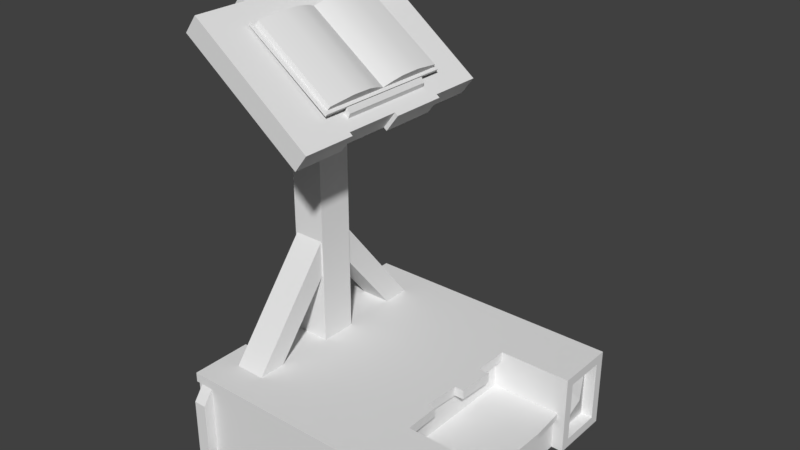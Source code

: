 # Source: Lecturn.blend  (saved by Blender 2.79.0; exported with 4.5.12 LTS)
import bpy
from mathutils import Matrix  # noqa: F401  (used for matrix-valued properties, if any)

bpy.ops.wm.read_factory_settings(use_empty=True)
scene = bpy.context.scene
scene.name = 'Scene'

# ---- collections
col_collection_1 = bpy.data.collections.new('Collection 1'); scene.collection.children.link(col_collection_1)

# ---- materials (node trees are filled in below, after node groups)
mat_lecturnm = bpy.data.materials.new('LecturnM')
mat_lecturnm.alpha_threshold = 0.0
mat_lecturnm.use_transparent_shadow = False
mat_lecturnm.roughness = 0.5
mat_lecturnm.line_color = (0.0, 0.0, 0.0, 1.0)

# ---- node groups
ng_auto_smooth = bpy.data.node_groups.new('Auto Smooth', 'GeometryNodeTree')
_s = ng_auto_smooth.interface.new_socket(name='Geometry', in_out='OUTPUT', socket_type='NodeSocketGeometry')
_s = ng_auto_smooth.interface.new_socket(name='Geometry', in_out='INPUT', socket_type='NodeSocketGeometry')
_s = ng_auto_smooth.interface.new_socket(name='Angle', in_out='INPUT', socket_type='NodeSocketFloat')
_s.subtype = 'ANGLE'
_s.min_value = 0.0
_s.max_value = 3.142
ng_auto_smooth.is_modifier = True
_N = ng_auto_smooth.nodes; _L = ng_auto_smooth.links
n0 = _N.new('NodeGroupOutput'); n0.name = 'Group Output'; n0.location = (480, -100)
n1 = _N.new('NodeGroupInput'); n1.name = 'Group Input'; n1.location = (-420, -300)
n2 = _N.new('NodeGroupInput'); n2.name = 'Group Input.001'; n2.location = (-60, -100)
n3 = _N.new('GeometryNodeSetShadeSmooth'); n3.name = 'Set Shade Smooth'; n3.location = (120, -100)
n3.domain = 'EDGE'
n4 = _N.new('GeometryNodeSetShadeSmooth'); n4.name = 'Set Shade Smooth.001'; n4.location = (300, -100)
n5 = _N.new('GeometryNodeInputMeshEdgeAngle'); n5.name = 'Edge Angle'; n5.location = (-420, -220)
n6 = _N.new('GeometryNodeInputEdgeSmooth'); n6.name = 'Is Edge Smooth'; n6.location = (-60, -160)
n7 = _N.new('GeometryNodeInputShadeSmooth'); n7.name = 'Is Face Smooth'; n7.location = (-240, -340)
n8 = _N.new('FunctionNodeBooleanMath'); n8.name = 'Boolean Math'; n8.location = (-60, -220)
n9 = _N.new('FunctionNodeCompare'); n9.name = 'Compare'; n9.location = (-240, -180)
n9.operation = 'LESS_EQUAL'
_L.new(n5.outputs[0], n9.inputs[0])
_L.new(n4.outputs[0], n0.inputs[0])
_L.new(n1.outputs[1], n9.inputs[1])
_L.new(n9.outputs[0], n8.inputs[0])
_L.new(n7.outputs[0], n8.inputs[1])
_L.new(n2.outputs[0], n3.inputs[0])
_L.new(n6.outputs[0], n3.inputs[1])
_L.new(n3.outputs[0], n4.inputs[0])
_L.new(n8.outputs[0], n3.inputs[2])
n0.is_active_output = True

# ---- material node trees

# ---- world
world_world = bpy.data.worlds.new('World'); scene.world = world_world
world_world.color = (0.05088, 0.05088, 0.05088)
world_world.use_sun_shadow = False
world_world.sun_shadow_jitter_overblur = 0.0
world_world.cycles.sampling_method = 'MANUAL'

# ---- meshes
me_lecturn = bpy.data.meshes.new('Lecturn')
me_lecturn.from_pydata([(0.5, 0.4646, 0.03543), (0.5, -0.4646, 0.03543), (-0.4867, -0.3855, 0.2646), (0.5, 0.4646, 0.2646), (0.5, -0.4646, 0.2646), (-0.5, -0.5, 0.3), (-0.5, 0.5, 0.3), (0.412, -0.5, 0.3), (0.412, 0.5, 0.3), (0.412, -0.5, 0.0), (0.412, 0.5, 0.0), (0.5, -0.3064, 0.03543), (0.5, 0.3064, 0.03543), (0.5, 0.3064, 0.2646), (0.5, -0.3064, 0.2646), (-0.5, -0.2709, 0.3), (-0.5, 0.2709, 0.3), (0.2524, -0.2709, 0.3), (0.2296, 0.2709, 0.3), (-0.5, -0.5, 0.2646), (-0.5, 0.5, 0.2646), (-0.5, 0.2709, 0.2646), (-0.5, -0.2709, 0.2646), (0.5, -0.5, 0.0), (0.4559, -0.2709, 0.0), (0.5, -0.5, 0.3), (0.5, 0.5, 0.0), (0.4816, 0.1355, 0.1255), (0.5, 0.5, 0.3), (0.4796, -2.98e-08, 0.1255), (0.4559, 0.2709, 0.0), (0.5, -0.2709, 0.3), (0.5, -0.2709, 0.0), (0.5, 0.2709, 0.3), (0.4796, -2.98e-08, 0.15), (0.5, 0.2709, 0.0), (0.4559, 0.4646, 0.2646), (0.4559, -0.4646, 0.2646), (0.4559, -0.3064, 0.03543), (0.4559, 0.3064, 0.2646), (0.4559, -0.4646, 0.03543), (0.4559, 0.3064, 0.03543), (0.4559, 0.4646, 0.03543), (0.4559, -0.3064, 0.2646), (0.2211, -0.1355, 0.3), (0.2288, -1.527e-07, 0.3), (0.2296, 0.1355, 0.3), (-0.5, -0.1355, 0.3), (-0.5, 8.941e-08, 0.3), (-0.5, 0.1355, 0.3), (-0.4867, -0.2709, 0.2646), (-0.5, 0.1355, 0.2646), (-0.5, 1.192e-07, 0.2646), (-0.5, -0.1355, 0.2646), (0.4559, -0.1355, 0.0), (0.4559, -2.98e-08, 0.0), (0.4559, 0.1355, 0.0), (-0.4867, 0.5, 0.2646), (-0.5, -0.3855, 0.3), (-0.5, -0.3855, 0.2646), (0.4881, -0.3855, 0.15), (-0.5, 0.3855, 0.3), (0.4881, 0.3855, 0.15), (0.4706, -0.2709, 0.15), (0.2037, -2.98e-08, 0.15), (0.2037, -0.1355, 0.15), (0.2037, 0.2709, 0.15), (0.2037, -0.2709, 0.15), (0.2037, 0.1355, 0.15), (0.2037, -1.49e-07, 0.2646), (0.2037, -0.1355, 0.2646), (0.2037, 0.2709, 0.2646), (0.2037, -0.2709, 0.2646), (0.2037, 0.1355, 0.2646), (0.4706, -0.2709, 0.1255), (0.4559, -2.98e-08, 0.1255), (0.4662, -0.1355, 0.15), (0.4559, -0.1355, 0.1255), (0.4706, 0.2709, 0.15), (0.4559, 0.2709, 0.1255), (0.4706, 0.2709, 0.1255), (0.4559, 0.1355, 0.1255), (0.4816, 0.1355, 0.15), (0.4559, -0.2709, 0.1255), (0.4662, -0.1355, 0.1255), (0.2489, -0.1355, 0.3), (0.4612, 0.5375, 0.0), (0.2489, -0.1355, 0.2646), (0.2634, -1.639e-07, 0.3), (0.2693, 0.1355, 0.3), (0.2634, -1.639e-07, 0.2646), (0.2693, 0.1355, 0.2646), (0.412, -0.5375, 0.0), (0.2296, 0.2709, 0.2646), (0.4612, -0.5375, 0.0), (0.412, -0.5, 0.2646), (0.2524, -0.2709, 0.2646), (0.4612, -0.5, 0.0), (0.4612, 0.5, 0.0), (0.4612, -0.5, 0.2646), (0.4612, 0.5, 0.2646), (0.2211, -0.1355, 0.2646), (0.2296, 0.1355, 0.2646), (0.2288, -1.565e-07, 0.2646), (0.412, 0.5375, 0.0), (0.4612, -0.5375, 0.2126), (0.412, -0.5375, 0.2126), (0.4612, 0.5375, 0.2126), (0.412, 0.5375, 0.2126), (-0.4264, 0.5, 0.3), (-0.3067, -0.3797, 0.3), (-0.3004, -0.06773, 0.3), (-0.3067, -0.2767, 0.3), (-0.4264, 0.5, 0.0), (-0.4733, 0.5375, 0.2126), (-0.4264, 0.5375, 0.2126), (-0.4264, 0.5375, 0.0), (-0.4733, 0.5375, 0.0), (-0.4264, -0.5375, 6.501e-09), (-0.4733, -0.5375, 6.501e-09), (-0.4733, -0.5375, 0.2126), (-0.4264, -0.5375, 0.2126), (-0.4733, 0.5, 0.0), (-0.4733, -0.5, 0.0), (-0.4264, -0.5, 0.0), (-0.4201, -0.2767, 0.3), (-0.4867, -0.2709, 0.3), (-0.4264, -0.5, 0.3), (-0.4201, 0.2767, 0.3), (-0.4867, 0.2709, 0.3), (-0.4264, 0.5, 0.2646), (-0.4733, 0.5, 0.2646), (-0.4264, -0.5, 0.2646), (-0.4733, -0.5, 0.2646), (-0.4867, -0.1355, 0.3), (-0.4264, -0.06773, 0.3), (-0.4867, 8.488e-08, 0.3), (-0.4264, 0.06773, 0.3), (-0.4867, 0.1355, 0.3), (-0.4201, -0.3797, 0.3), (-0.4867, 0.3855, 0.3), (-0.4201, 0.3797, 0.3), (-0.3067, 0.3797, 0.3), (-0.3067, 0.2767, 0.3), (-0.3004, 0.06773, 0.3), (-0.4264, -0.06773, 1.416), (-0.3004, -0.06773, 1.321), (-0.4264, 0.06773, 1.416), (-0.3004, 0.06773, 1.321), (-0.07836, -4.76e-08, 1.154), (-0.504, -0.4085, 1.475), (-0.504, 1.417e-07, 1.475), (-0.504, 0.4085, 1.475), (-0.06702, -0.4085, 1.145), (-0.07836, 0.4085, 1.154), (-0.3067, 0.06773, 0.6946), (-0.3067, 0.06773, 0.562), (-0.4201, -0.06773, 0.6946), (-0.4201, -0.06773, 0.562), (-0.3067, -0.06773, 0.562), (-0.3067, -0.06773, 0.6946), (-0.4201, 0.06773, 0.6946), (-0.4201, 0.06773, 0.562), (-0.4867, 0.3855, 0.0), (-0.4867, -0.3855, 0.0), (-0.4867, -0.1355, 0.0), (-0.4867, 2.086e-07, 0.0), (-0.4867, 0.1355, 0.0), (-0.4867, -0.2709, 0.0), (-0.4867, 0.2709, 0.0), (-0.4867, 0.5, 0.0), (-0.4867, -0.5, 0.0), (-0.4867, -0.5, 0.2646), (-0.4867, 0.1355, 0.2646), (-0.4867, 1.192e-07, 0.2646), (-0.4867, -0.1355, 0.2646), (-0.5, 0.3855, 0.2646), (-0.4867, 0.3855, 0.2646), (-0.4867, 0.2709, 0.2646), (-0.0317, -5.953e-08, 1.216), (-0.0317, 0.4085, 1.216), (-0.4573, -0.4085, 1.537), (-0.4573, 1.048e-07, 1.537), (-0.02035, -0.4085, 1.207), (-0.0317, 0.2095, 1.216), (-0.07836, 0.2095, 1.154), (-0.08305, 0.178, 1.254), (-0.06575, 0.178, 1.241), (-0.4573, 0.2095, 1.537), (-0.504, 0.2095, 1.475), (-0.08305, -0.178, 1.254), (-0.06575, -0.178, 1.241), (-0.4573, -0.2095, 1.537), (-0.07836, -0.2095, 1.154), (-0.0317, -0.2095, 1.216), (-0.504, -0.2095, 1.475), (-0.3841, 0.2646, 1.489), (-0.3841, -0.2646, 1.489), (-0.07702, -0.2646, 1.27), (-0.07702, 0.2646, 1.27), (-0.3513, -0.07828, 1.514), (-0.3498, -0.1512, 1.516), (-0.08095, -3.551e-08, 1.285), (-0.378, 7.318e-08, 1.498), (-0.3679, 6.881e-08, 1.491), (-0.08095, 0.2523, 1.285), (-0.3679, 0.2523, 1.491), (-0.3679, -0.2523, 1.491), (-0.08095, -0.2523, 1.285), (-0.07091, 0.2646, 1.278), (-0.07091, -4.205e-08, 1.278), (-0.378, 0.2646, 1.498), (-0.378, -0.2646, 1.498), (-0.07091, -0.2646, 1.278), (-0.3665, 6.841e-08, 1.493), (-0.06427, -0.07828, 1.309), (-0.06284, -0.1512, 1.311), (-0.07046, -0.03807, 1.3), (-0.07046, 0.03807, 1.3), (-0.3574, 0.03807, 1.506), (-0.07949, -3.591e-08, 1.287), (-0.3574, -0.03807, 1.506), (-0.07188, 0.2486, 1.298), (-0.3589, 0.2486, 1.504), (-0.3589, -0.2486, 1.504), (-0.07188, -0.2486, 1.298), (-0.06427, 0.07828, 1.309), (-0.06284, 0.1512, 1.311), (-0.3513, 0.07828, 1.514), (-0.3498, 0.1512, 1.516), (-0.3841, 0.013, 1.489), (-0.3841, -0.013, 1.489), (-0.3864, 0.004782, 1.486), (-0.3864, -0.004781, 1.486), (-0.07702, -0.013, 1.27), (-0.07702, 0.013, 1.27), (-0.0793, -0.004781, 1.266), (-0.0793, 0.004781, 1.266), (-0.05889, -0.178, 1.258), (-0.05889, 0.178, 1.258), (-0.07037, -0.178, 1.276), (-0.07037, 0.178, 1.276), (-0.4041, 0.391, 1.518), (-0.4041, 0.391, 1.642), (-0.383, 0.3508, 1.621), (-0.4214, 0.315, 1.625), (-0.4431, 0.3421, 1.642), (-0.4353, 0.376, 1.63), (-0.4167, 0.3627, 1.621), (-0.3951, 0.2943, 1.525), (-0.4085, 0.2944, 1.534), (-0.4431, 0.3421, 1.553), (-0.4353, 0.376, 1.548), (-0.4041, 0.3988, 1.506), (-0.4206, 0.3459, 1.621), (-0.4041, 0.3988, 1.496), (-0.3881, 0.275, 1.492), (-0.3927, 0.3325, 1.621), (-0.4162, 0.276, 1.514), (-0.3881, 0.2673, 1.484), (-0.4473, 0.3404, 1.536), (-0.4201, 0.2673, 1.509), (-0.4453, 0.3826, 1.536), (-0.4507, 0.3404, 1.532), (-0.4487, 0.3826, 1.53), (-0.3495, 0.3716, 1.461), (-0.3424, 0.3522, 1.455), (-0.3464, 0.3715, 1.453), (-0.3414, 0.3502, 1.449), (-0.3867, 0.315, 1.518), (-0.4245, 0.3188, 1.55), (-0.3833, 0.308, 1.494), (-0.4264, 0.3142, 1.523), (-0.3833, 0.308, 1.481), (-0.4298, 0.308, 1.514), (-0.3951, 0.3035, 1.619), (-0.4085, 0.3036, 1.619), (-0.3867, 0.315, 1.625), (-0.4041, 0.3819, 1.625), (-0.4098, 0.3325, 1.621), (-0.3907, 0.3232, 1.625), (-0.4175, 0.3232, 1.625), (-0.4342, 0.3442, 1.625), (-0.4282, 0.3703, 1.625), (-0.4012, 0.3702, 1.621), (-0.3867, 0.3181, 1.629), (-0.4041, 0.3819, 1.642), (-0.3858, 0.3627, 1.621), (-0.3907, 0.3232, 1.629), (-0.4175, 0.3232, 1.627), (-0.4342, 0.3442, 1.642), (-0.4282, 0.3703, 1.63), (-0.3669, 0.3501, 1.632), (-0.3703, 0.3355, 1.625), (-0.3632, 0.3452, 1.62), (-0.3644, 0.3399, 1.62), (-0.3703, 0.3355, 1.5), (-0.3669, 0.3501, 1.495), (-0.3644, 0.3399, 1.492), (-0.3632, 0.3452, 1.491), (-0.3502, 0.3447, 1.464), (-0.3626, 0.334, 1.481), (-0.351, 0.3417, 1.466), (-0.3556, 0.3377, 1.472), (-0.3503, 0.3448, 1.455), (-0.3626, 0.334, 1.465), (-0.3511, 0.3417, 1.457), (-0.3556, 0.3378, 1.46), (-0.3792, 0.3376, 1.625), (-0.3757, 0.3517, 1.625), (-0.3768, 0.3419, 1.625), (-0.3755, 0.3471, 1.625), (-0.3745, 0.3365, 1.628), (-0.3757, 0.3517, 1.632), (-0.3792, 0.3376, 1.628), (-0.3853, 0.3417, 1.621), (-0.3951, 0.3441, 1.621), (-0.3925, 0.3482, 1.621), (-0.393, 0.3532, 1.621), (-0.3977, 0.3555, 1.621), (-0.4024, 0.3532, 1.621), (-0.4036, 0.3482, 1.621), (-0.4003, 0.3441, 1.621), (-0.3976, 0.3487, 1.63), (-0.3978, 0.3509, 1.63), (-0.3987, 0.3469, 1.63), (-0.3999, 0.3519, 1.63), (-0.4019, 0.3509, 1.63), (-0.4024, 0.3487, 1.63), (-0.401, 0.3469, 1.63), (-0.3946, 0.3487, 1.658), (-0.3948, 0.3509, 1.658), (-0.3957, 0.3469, 1.658), (-0.3968, 0.3519, 1.658), (-0.3989, 0.3509, 1.658), (-0.3994, 0.3487, 1.658), (-0.398, 0.3469, 1.658), (-0.4009, 0.3509, 1.639), (-0.4011, 0.3509, 1.648), (-0.4009, 0.3487, 1.648), (-0.4007, 0.3487, 1.639), (-0.4041, 0.3469, 1.639), (-0.4042, 0.3469, 1.648), (-0.4056, 0.3487, 1.648), (-0.4055, 0.3487, 1.639), (-0.4051, 0.3509, 1.648), (-0.405, 0.3509, 1.639), (-0.402, 0.3469, 1.648), (-0.4018, 0.3469, 1.639), (-0.4029, 0.3519, 1.639), (-0.4031, 0.3519, 1.648), (-0.3962, 0.3491, 1.659), (-0.3718, 0.3717, 1.498), (-0.3769, 0.378, 1.501), (-0.3769, 0.378, 1.643), (-0.3718, 0.3717, 1.641), (-0.3709, 0.3828, 1.486), (-0.3617, 0.3775, 1.48), (-0.3709, 0.3828, 1.471), (-0.3613, 0.3783, 1.464), (-0.379, 0.3662, 1.625), (-0.3841, 0.3723, 1.625), (-0.3841, 0.3723, 1.642), (-0.379, 0.3662, 1.64), (-0.4772, -0.2095, 1.552), (-0.4772, 1.048e-07, 1.552), (-0.5239, -0.2095, 1.49), (-0.5239, 1.417e-07, 1.49), (-0.4772, 0.4085, 1.552), (-0.5239, 0.4085, 1.49), (-0.4772, 0.2095, 1.552), (-0.5239, 0.2095, 1.49), (-0.02035, -6.335e-08, 1.207), (-0.06702, -5.142e-08, 1.145), (-0.02035, 0.2095, 1.207), (-0.06702, 0.2095, 1.145), (-0.06702, -0.2095, 1.145), (-0.02035, -0.2095, 1.207), (0.412, 0.5, 0.2646)], [], [(48, 136, 174, 52), (147, 148, 155, 161), (51, 21, 178, 173), (176, 61, 6, 20), (12, 0, 42, 41), (146, 193, 153, 145), (59, 58, 15, 22), (16, 21, 51, 49), (16, 129, 178, 21), (140, 61, 176, 177), (49, 138, 129, 16), (3, 13, 39, 36), (13, 33, 35, 12), (3, 0, 26, 28), (14, 11, 32, 31), (31, 17, 25), (73, 71, 93, 102), (36, 62, 42), (60, 37, 40), (132, 95, 7, 127), (1, 11, 38, 40), (43, 37, 60), (13, 12, 41, 39), (13, 3, 28, 33), (14, 4, 37, 43), (4, 1, 40, 37), (11, 14, 43, 38), (42, 62, 41), (38, 43, 60), (36, 39, 62), (175, 174, 166, 165), (112, 17, 85, 44), (126, 15, 58), (70, 69, 103, 101), (129, 140, 177, 178), (48, 52, 53, 47), (177, 57, 170, 163), (19, 5, 58, 59), (8, 378, 130, 109), (28, 26, 98, 100), (0, 3, 36, 42), (173, 178, 169, 167), (15, 126, 50, 22), (50, 175, 165, 168), (178, 177, 163, 169), (56, 30, 79, 81), (24, 54, 77, 83), (93, 66, 78, 33), (174, 173, 167, 166), (68, 66, 71, 73), (67, 65, 70, 72), (27, 80, 78, 82), (67, 96, 31, 63), (54, 55, 75, 77), (65, 64, 69, 70), (31, 96, 17), (64, 68, 73, 69), (74, 84, 76, 63), (83, 77, 84, 74), (84, 29, 34, 76), (29, 27, 82, 34), (62, 39, 41), (81, 79, 80, 27), (55, 56, 81, 75), (85, 17, 96, 87), (96, 101, 87), (28, 100, 378, 8), (75, 81, 27, 29), (89, 88, 90, 91), (18, 46, 102, 93), (77, 75, 29, 84), (103, 102, 91, 90), (99, 25, 7, 95), (4, 14, 31, 25), (28, 18, 33), (46, 45, 88, 89), (45, 44, 101, 103), (23, 25, 99, 97), (67, 72, 96), (71, 66, 93), (72, 70, 101, 96), (87, 101, 44, 85), (91, 102, 46, 89), (82, 78, 66, 68), (63, 76, 65, 67), (33, 18, 93), (79, 30, 35, 80), (80, 35, 33, 78), (32, 24, 83, 74), (31, 32, 74, 63), (90, 88, 45, 103), (11, 1, 23, 32), (0, 12, 35, 26), (94, 105, 106, 92), (107, 86, 104, 108), (378, 100, 107, 108), (100, 98, 86, 107), (97, 99, 105, 94), (10, 378, 108, 104), (99, 95, 106, 105), (95, 9, 92, 106), (19, 59, 2, 172), (44, 45, 111, 112), (120, 119, 118, 121), (69, 73, 102, 103), (53, 52, 174, 175), (76, 34, 64, 65), (59, 22, 50, 2), (2, 50, 168, 164), (128, 143, 156, 162), (145, 153, 150, 195), (176, 20, 57, 177), (138, 49, 51, 173), (144, 46, 18, 143), (6, 140, 141, 109), (126, 58, 139, 125), (34, 82, 68, 64), (111, 45, 46, 144), (136, 138, 173, 174), (125, 135, 134, 126), (131, 6, 109, 130), (137, 128, 129, 138), (110, 127, 7, 25), (131, 130, 115, 114), (140, 129, 128, 141), (5, 133, 132, 127), (172, 2, 164, 171), (132, 133, 120, 121), (124, 132, 121, 118), (133, 123, 119, 120), (117, 114, 115, 116), (122, 131, 114, 117), (130, 113, 116, 115), (125, 112, 111, 135), (137, 144, 143, 128), (28, 142, 143, 18), (8, 109, 142, 28), (146, 149, 193), (378, 10, 113, 130), (6, 61, 140), (17, 112, 110, 25), (147, 189, 152, 154), (135, 136, 134), (135, 137, 138, 136), (144, 137, 162, 156), (137, 147, 161, 162), (111, 144, 148, 146), (189, 151, 182, 188), (147, 145, 151, 189), (128, 162, 161, 141), (143, 142, 155, 156), (146, 145, 157, 160), (148, 144, 156, 155), (111, 146, 160, 159), (145, 135, 158, 157), (135, 111, 159, 158), (125, 158, 159, 112), (125, 139, 157, 158), (110, 112, 159, 160), (134, 47, 53, 175), (126, 134, 175, 50), (122, 170, 57, 131), (137, 135, 145, 147), (47, 134, 136, 48), (133, 172, 171, 123), (192, 190, 186, 182), (154, 152, 180), (185, 154, 180, 184), (193, 149, 179, 194), (195, 150, 181, 192), (191, 190, 183, 194), (191, 194, 179, 187), (187, 179, 184), (183, 190, 192, 181), (186, 187, 184, 180), (194, 183, 377), (182, 151, 367, 365), (150, 153, 183, 181), (139, 110, 160, 157), (191, 187, 239, 238), (154, 185, 148, 147), (186, 180, 188, 182), (145, 195, 151), (146, 148, 185, 149), (188, 180, 368, 370), (185, 184, 374, 375), (132, 124, 9, 95), (141, 161, 155, 142), (6, 131, 57, 20), (109, 141, 142), (204, 203, 212, 207), (211, 203, 204, 206), (208, 202, 216, 225), (210, 202, 208, 213), (210, 235, 199, 209), (206, 223, 222, 205), (202, 220, 217), (204, 221, 214), (213, 212, 197, 198), (202, 205, 222, 227), (204, 214, 219), (202, 218, 220), (198, 234, 210, 213), (204, 207, 224, 201), (196, 230, 203, 211), (196, 211, 209, 199), (207, 212, 213, 208), (203, 231, 197, 212), (205, 202, 210, 209), (206, 205, 209, 211), (229, 227, 222, 223), (221, 217, 220, 214), (214, 220, 218, 219), (200, 215, 217, 221), (202, 217, 215, 216), (201, 216, 215, 200), (224, 225, 216, 201), (207, 208, 225, 224), (206, 204, 229, 223), (219, 218, 226, 228), (228, 226, 227, 229), (202, 227, 226, 218), (204, 201, 200, 221), (204, 219, 228, 229), (230, 232, 203), (232, 233, 203), (233, 231, 203), (234, 236, 210), (236, 237, 210), (237, 235, 210), (240, 238, 239, 241), (187, 186, 241, 239), (186, 190, 240, 241), (190, 191, 238, 240), (264, 262, 253, 255), (251, 252, 262, 260), (352, 355, 292, 297), (359, 357, 265, 267), (277, 293, 312, 285), (274, 272, 260, 263), (352, 297, 300, 357), (242, 353, 356, 253), (259, 256, 258, 261), (270, 250, 276, 245), (300, 304, 268, 266), (278, 283, 248, 284), (270, 245, 246, 251), (296, 269, 271, 301), (252, 242, 253, 262), (251, 246, 247, 252), (263, 260, 262, 264), (249, 250, 258, 256), (252, 247, 243, 242), (305, 301, 271, 273), (270, 251, 260, 272), (267, 265, 266, 268), (357, 300, 266, 265), (309, 360, 287, 244), (249, 269, 277, 275), (249, 256, 271, 269), (250, 270, 272), (256, 259, 273, 271), (250, 249, 275, 276), (261, 258, 272, 274), (275, 277, 245, 276), (258, 250, 272), (308, 280, 288, 314), (283, 278, 286, 291), (282, 283, 291, 290), (281, 282, 290, 289), (245, 277, 285), (280, 281, 289, 288), (292, 355, 363, 313), (287, 284, 319, 318), (243, 247, 291, 286), (245, 285, 288, 289), (246, 245, 289, 290), (285, 312, 314, 288), (247, 246, 290, 291), (360, 309, 313, 363), (296, 293, 277, 269), (354, 243, 286, 362), (293, 296, 298, 295), (295, 298, 299, 294), (294, 299, 297, 292), (301, 305, 307, 303), (303, 307, 306, 302), (302, 306, 304, 300), (300, 297, 299, 302), (302, 299, 298, 303), (303, 298, 296, 301), (292, 313, 311, 294), (294, 311, 310, 295), (295, 310, 314, 312), (295, 312, 293), (308, 314, 310), (311, 313, 309), (255, 253, 356, 358), (281, 280, 257, 279), (311, 309, 244), (278, 361, 362, 286), (282, 281, 279, 254), (310, 311, 244), (287, 361, 278, 284), (308, 310, 244, 315), (283, 282, 254, 248), (280, 308, 315, 257), (319, 320, 327, 326), (254, 279, 322, 321), (257, 315, 317, 316), (244, 287, 318, 317), (317, 315, 244), (284, 248, 320, 319), (279, 257, 316, 322), (248, 254, 321, 320), (339, 338, 331, 330), (317, 318, 324, 323), (321, 322, 329, 328), (320, 321, 328, 327), (316, 317, 323, 325), (322, 316, 325, 329), (318, 319, 326, 324), (334, 335, 351), (343, 342, 336, 335), (345, 343, 335, 334), (347, 339, 330, 332), (342, 347, 332, 336), (338, 350, 333, 331), (350, 345, 334, 333), (326, 327, 346, 349), (349, 346, 345, 350), (324, 326, 349, 337), (337, 349, 350, 338), (329, 325, 348, 341), (341, 348, 347, 342), (325, 323, 340, 348), (348, 340, 339, 347), (327, 328, 344, 346), (346, 344, 343, 345), (328, 329, 341, 344), (344, 341, 342, 343), (323, 324, 337, 340), (340, 337, 338, 339), (332, 330, 351), (336, 332, 351), (331, 333, 351), (333, 334, 351), (330, 331, 351), (335, 336, 351), (360, 361, 287), (355, 352, 353, 354), (357, 359, 358, 356), (352, 357, 356, 353), (363, 355, 354, 362), (360, 363, 362, 361), (242, 243, 354, 353), (369, 371, 370, 368), (367, 366, 364, 365), (195, 192, 364, 366), (152, 189, 371, 369), (180, 152, 369, 368), (192, 182, 365, 364), (189, 188, 370, 371), (151, 195, 366, 367), (373, 375, 374, 372), (153, 376, 377, 183), (149, 185, 375, 373), (179, 149, 373, 372), (184, 179, 372, 374), (193, 194, 377, 376), (153, 193, 376), (60, 40, 38), (1, 4, 25, 23), (58, 5, 139), (110, 139, 5, 127), (133, 5, 19, 172)])
me_lecturn.polygons.foreach_set('use_smooth', [0, 0, 0, 0, 0, 0, 0, 0, 0, 0, 0, 0, 0, 0, 0, 0, 0, 0, 0, 0, 0, 0, 0, 0, 0, 0, 0, 0, 0, 0, 0, 0, 0, 0, 0, 0, 0, 0, 0, 0, 0, 0, 0, 0, 0, 0, 0, 0, 0, 0, 0, 0, 0, 0, 0, 0, 0, 0, 0, 0, 0, 0, 0, 0, 0, 0, 0, 0, 0, 0, 0, 0, 0, 0, 0, 0, 0, 0, 0, 0, 0, 0, 0, 0, 0, 0, 0, 0, 0, 0, 0, 0, 0, 0, 0, 0, 0, 0, 0, 0, 0, 0, 0, 0, 0, 0, 0, 0, 0, 0, 0, 0, 0, 0, 0, 0, 0, 0, 0, 0, 0, 0, 0, 0, 0, 0, 0, 0, 0, 0, 0, 0, 0, 0, 0, 0, 0, 0, 0, 0, 0, 0, 0, 0, 0, 0, 0, 0, 0, 0, 0, 0, 0, 0, 0, 0, 0, 0, 0, 0, 0, 0, 0, 0, 0, 0, 0, 0, 0, 0, 0, 0, 0, 0, 0, 0, 0, 0, 0, 0, 0, 0, 0, 0, 0, 0, 0, 0, 0, 0, 0, 0, 0, 0, 0, 0, 0, 0, 0, 0, 0, 0, 0, 0, 0, 0, 0, 0, 0, 0, 1, 1, 1, 1, 0, 1, 1, 0, 0, 1, 1, 0, 0, 0, 0, 0, 0, 0, 0, 0, 0, 0, 0, 0, 0, 0, 0, 0, 0, 0, 0, 0, 0, 0, 0, 0, 0, 0, 0, 0, 0, 0, 0, 0, 0, 0, 0, 0, 0, 0, 0, 0, 0, 0, 0, 0, 0, 0, 0, 0, 0, 0, 0, 0, 0, 0, 0, 0, 0, 0, 0, 0, 0, 0, 0, 0, 0, 0, 0, 0, 0, 0, 0, 0, 0, 0, 0, 0, 0, 0, 0, 0, 0, 0, 0, 0, 0, 0, 0, 0, 0, 0, 0, 0, 0, 0, 0, 0, 0, 0, 0, 0, 0, 0, 0, 0, 0, 0, 0, 0, 0, 0, 0, 0, 0, 0, 0, 0, 0, 0, 0, 0, 0, 0, 0, 0, 0, 0, 0, 0, 0, 0, 0, 0, 0, 0, 0, 0, 0, 0, 0, 0, 0, 0, 0, 0, 0, 0, 0, 0, 0, 0, 0, 0, 0, 0])
_k = set([(214, 220)])
me_lecturn.attributes.new('sharp_edge', 'BOOLEAN', 'EDGE').data.foreach_set('value', [ (min(e.vertices), max(e.vertices)) in _k for e in me_lecturn.edges])
_uv = me_lecturn.uv_layers.new(name='UVMap')
_uv.uv.foreach_set('vector', [0.576, 0.9862, 0.581, 0.9862, 0.581, 0.9995, 0.576, 0.9995, 0.5639, 0.4161, 0.522, 0.3824, 0.5318, 0.173, 0.5757, 0.176, 0.5199, 0.9552, 0.469, 0.9552, 0.469, 0.9502, 0.5199, 0.9502, 0.7411, 0.9995, 0.7411, 0.9862, 0.7842, 0.9862, 0.7842, 0.9995, 0.8323, 0.7254, 0.8918, 0.7287, 0.8909, 0.7452, 0.8314, 0.742, 0.1579, 0.5099, 0.1045, 0.6146, 0.02963, 0.6199, 0.1579, 0.4505, 0.4208, 0.9995, 0.4208, 0.9862, 0.4639, 0.9862, 0.4639, 0.9995, 0.688, 0.9862, 0.688, 0.9995, 0.637, 0.9995, 0.637, 0.9862, 0.688, 0.9862, 0.693, 0.9862, 0.693, 0.9995, 0.688, 0.9995, 0.7361, 0.9862, 0.7411, 0.9862, 0.7411, 0.9995, 0.7361, 0.9995, 0.0004562, 0.253, 0.00548, 0.253, 0.00548, 0.304, 0.0004561, 0.304, 0.8918, 0.8481, 0.8323, 0.8513, 0.8314, 0.8347, 0.8909, 0.8315, 0.825, 0.5488, 0.8258, 0.5676, 0.7425, 0.4915, 0.7613, 0.4906, 0.8651, 0.5048, 0.8015, 0.4466, 0.8006, 0.4278, 0.884, 0.504, 0.2928, 0.9214, 0.2928, 0.8351, 0.3061, 0.8218, 0.3061, 0.9347, 0.3768, 0.1001, 0.2836, 0.1001, 0.3768, 0.01388, 0.6422, 0.825, 0.6932, 0.825, 0.6932, 0.8347, 0.6422, 0.8347, 0.8909, 0.8315, 0.8587, 0.7884, 0.8909, 0.7452, 0.798, 0.06338, 0.7614, 0.1028, 0.7707, 0.01704, 0.02817, 0.0005435, 0.3437, 0.000545, 0.3437, 0.01388, 0.02817, 0.01388, 0.7716, 0.0004557, 0.831, 0.003673, 0.8301, 0.02026, 0.7707, 0.01704, 0.8301, 0.1065, 0.7707, 0.1097, 0.798, 0.06338, 0.8056, 0.826, 0.8149, 0.7402, 0.8314, 0.742, 0.8221, 0.8278, 0.825, 0.5488, 0.8651, 0.5048, 0.884, 0.504, 0.8258, 0.5676, 0.831, 0.1231, 0.7716, 0.1263, 0.7707, 0.1097, 0.8301, 0.1065, 0.7449, 0.101, 0.7542, 0.01525, 0.7707, 0.01704, 0.7614, 0.1028, 0.8467, 0.02026, 0.8467, 0.1065, 0.8301, 0.1065, 0.8301, 0.02026, 0.8909, 0.7452, 0.8587, 0.7884, 0.8314, 0.742, 0.8301, 0.02026, 0.8301, 0.1065, 0.798, 0.06338, 0.8909, 0.8315, 0.8314, 0.8347, 0.8587, 0.7884, 0.6219, 0.9502, 0.5709, 0.9502, 0.5709, 0.8506, 0.6219, 0.8506, 0.07322, 0.09794, 0.2836, 0.1001, 0.2823, 0.1511, 0.2719, 0.1511, 0.00548, 0.1001, 0.0004562, 0.1001, 0.0004563, 0.05699, 0.5402, 0.825, 0.5912, 0.825, 0.5912, 0.8345, 0.5402, 0.8316, 0.693, 0.9862, 0.7361, 0.9862, 0.7361, 0.9995, 0.693, 0.9995, 0.576, 0.9862, 0.576, 0.9995, 0.525, 0.9995, 0.525, 0.9862, 0.4259, 0.9502, 0.3827, 0.9502, 0.3827, 0.8506, 0.4259, 0.8506, 0.3777, 0.9995, 0.3777, 0.9862, 0.4208, 0.9862, 0.4208, 0.9995, 0.3437, 0.3902, 0.3437, 0.4036, 0.02816, 0.4036, 0.02816, 0.3902, 0.884, 0.504, 0.8006, 0.4278, 0.8105, 0.417, 0.884, 0.4842, 0.9075, 0.7452, 0.9075, 0.8315, 0.8909, 0.8315, 0.8909, 0.7452, 0.5199, 0.9502, 0.469, 0.9502, 0.469, 0.8506, 0.5199, 0.8506, 0.4639, 0.9862, 0.469, 0.9862, 0.469, 0.9995, 0.4639, 0.9995, 0.6729, 0.9502, 0.6219, 0.9502, 0.6219, 0.8506, 0.6729, 0.8506, 0.469, 0.9502, 0.4259, 0.9502, 0.4259, 0.8506, 0.469, 0.8506, 0.1534, 0.8218, 0.2044, 0.8218, 0.2044, 0.869, 0.1534, 0.869, 0.0004558, 0.8218, 0.05144, 0.8218, 0.05144, 0.869, 0.0004557, 0.869, 0.7029, 0.825, 0.6932, 0.7819, 0.7936, 0.7819, 0.8047, 0.8383, 0.5709, 0.9502, 0.5199, 0.9502, 0.5199, 0.8506, 0.5709, 0.8506, 0.6422, 0.7819, 0.6932, 0.7819, 0.6932, 0.825, 0.6422, 0.825, 0.4892, 0.7819, 0.5402, 0.7819, 0.5402, 0.825, 0.4892, 0.825, 0.255, 0.9356, 0.3061, 0.9356, 0.3061, 0.9448, 0.255, 0.9448, 0.4892, 0.7819, 0.4709, 0.825, 0.3777, 0.8383, 0.3888, 0.7819, 0.05144, 0.8218, 0.1024, 0.8218, 0.1024, 0.869, 0.05144, 0.869, 0.5402, 0.7819, 0.5912, 0.7819, 0.5912, 0.825, 0.5402, 0.825, 0.3777, 0.8383, 0.4709, 0.825, 0.4709, 0.8383, 0.5912, 0.7819, 0.6422, 0.7819, 0.6422, 0.825, 0.5912, 0.825, 0.1017, 0.9356, 0.1527, 0.9356, 0.1527, 0.9448, 0.1017, 0.9448, 0.0004557, 0.869, 0.05144, 0.869, 0.05144, 0.8729, 0.0004557, 0.8746, 0.1527, 0.9356, 0.204, 0.9356, 0.204, 0.9448, 0.1527, 0.9448, 0.204, 0.9356, 0.255, 0.9356, 0.255, 0.9448, 0.204, 0.9448, 0.8587, 0.7884, 0.8221, 0.8278, 0.8314, 0.742, 0.1534, 0.869, 0.2044, 0.869, 0.2044, 0.8746, 0.1534, 0.8787, 0.1024, 0.8218, 0.1534, 0.8218, 0.1534, 0.869, 0.1024, 0.869, 0.645, 0.7234, 0.594, 0.7234, 0.594, 0.71, 0.645, 0.71, 0.4892, 0.8433, 0.5402, 0.8316, 0.5402, 0.842, 0.3768, 0.3902, 0.3622, 0.4036, 0.3437, 0.4036, 0.3437, 0.3902, 0.1024, 0.869, 0.1534, 0.869, 0.1534, 0.8787, 0.1024, 0.8779, 0.7705, 0.7234, 0.7195, 0.7234, 0.7195, 0.71, 0.7705, 0.71, 0.8365, 0.7234, 0.7855, 0.7234, 0.7855, 0.71, 0.8365, 0.71, 0.05144, 0.869, 0.1024, 0.869, 0.1024, 0.8779, 0.05144, 0.8729, 0.5912, 0.8345, 0.6422, 0.8347, 0.6422, 0.8497, 0.5912, 0.8475, 0.3622, 0.0005458, 0.3768, 0.01388, 0.3437, 0.01388, 0.3437, 0.000545, 0.2332, 0.9214, 0.2928, 0.9214, 0.3061, 0.9347, 0.2199, 0.9347, 0.3768, 0.3902, 0.275, 0.304, 0.3768, 0.304, 0.275, 0.253, 0.2748, 0.2021, 0.2878, 0.2021, 0.29, 0.253, 0.7065, 0.7234, 0.6554, 0.7234, 0.6554, 0.71, 0.7065, 0.71, 0.2199, 0.8218, 0.2199, 0.9347, 0.2053, 0.9214, 0.2053, 0.8218, 0.4892, 0.7819, 0.4892, 0.825, 0.4709, 0.825, 0.6932, 0.825, 0.6932, 0.7819, 0.7029, 0.825, 0.4892, 0.825, 0.5402, 0.825, 0.5402, 0.8316, 0.4892, 0.8433, 0.645, 0.71, 0.6554, 0.71, 0.6554, 0.7234, 0.645, 0.7234, 0.7705, 0.71, 0.7855, 0.71, 0.7855, 0.7234, 0.7705, 0.7234, 0.7395, 0.2595, 0.7436, 0.2085, 0.8441, 0.2085, 0.8441, 0.2595, 0.7436, 0.4124, 0.7453, 0.3614, 0.8441, 0.3614, 0.8441, 0.4124, 0.8047, 0.8383, 0.7029, 0.8383, 0.7029, 0.825, 0.7881, 0.7727, 0.7881, 0.7254, 0.8047, 0.7254, 0.7936, 0.7727, 0.7936, 0.7727, 0.8047, 0.7254, 0.8047, 0.8383, 0.7936, 0.7819, 0.3777, 0.7254, 0.3943, 0.7254, 0.3943, 0.7727, 0.3888, 0.7727, 0.3777, 0.8383, 0.3777, 0.7254, 0.3888, 0.7727, 0.3888, 0.7819, 0.7195, 0.71, 0.7195, 0.7234, 0.7065, 0.7234, 0.7065, 0.71, 0.2928, 0.8351, 0.2332, 0.8351, 0.2199, 0.8218, 0.3061, 0.8218, 0.8015, 0.4466, 0.7613, 0.4906, 0.7425, 0.4915, 0.8006, 0.4278, 0.3495, 0.7259, 0.3495, 0.8059, 0.331, 0.8059, 0.331, 0.7259, 0.331, 0.7009, 0.331, 0.6208, 0.3495, 0.6208, 0.3495, 0.7009, 0.3495, 0.725, 0.331, 0.725, 0.331, 0.7009, 0.3495, 0.7009, 0.3169, 0.7204, 0.3169, 0.6208, 0.331, 0.6208, 0.331, 0.7009, 0.3636, 0.7259, 0.3636, 0.8254, 0.3495, 0.8059, 0.3495, 0.7259, 0.3636, 0.6208, 0.3636, 0.7204, 0.3495, 0.7009, 0.3495, 0.6208, 0.3495, 0.83, 0.331, 0.83, 0.331, 0.8059, 0.3495, 0.8059, 0.3169, 0.8254, 0.3169, 0.7259, 0.331, 0.7259, 0.331, 0.8059, 0.7591, 0.9552, 0.716, 0.9552, 0.716, 0.9502, 0.7591, 0.9502, 0.2719, 0.1511, 0.2748, 0.2021, 0.07559, 0.1766, 0.07322, 0.09794, 0.8591, 0.2885, 0.8591, 0.2085, 0.8767, 0.2085, 0.8767, 0.2885, 0.5912, 0.825, 0.6422, 0.825, 0.6422, 0.8347, 0.5912, 0.8345, 0.6219, 0.9552, 0.5709, 0.9552, 0.5709, 0.9502, 0.6219, 0.9502, 0.7453, 0.3614, 0.7402, 0.3104, 0.8441, 0.3104, 0.8441, 0.3614, 0.716, 0.9552, 0.6729, 0.9552, 0.6729, 0.9502, 0.716, 0.9502, 0.716, 0.9502, 0.6729, 0.9502, 0.6729, 0.8506, 0.716, 0.8506, 0.6646, 0.2327, 0.7073, 0.2327, 0.7074, 0.3588, 0.6647, 0.3589, 0.1579, 0.4505, 0.02963, 0.6199, 0.02963, 0.4139, 0.1045, 0.4139, 0.4259, 0.9552, 0.3827, 0.9552, 0.3827, 0.9502, 0.4259, 0.9502, 0.632, 0.9862, 0.637, 0.9862, 0.637, 0.9995, 0.632, 0.9995, 0.07559, 0.2275, 0.275, 0.253, 0.275, 0.304, 0.07322, 0.3062, 0.0004557, 0.3902, 0.00548, 0.3471, 0.03054, 0.345, 0.02816, 0.3902, 0.00548, 0.1001, 0.0004563, 0.05699, 0.03054, 0.05914, 0.03054, 0.09794, 0.7402, 0.3104, 0.7395, 0.2595, 0.8441, 0.2595, 0.8441, 0.3104, 0.07559, 0.1766, 0.2748, 0.2021, 0.275, 0.253, 0.07559, 0.2275, 0.581, 0.9862, 0.632, 0.9862, 0.632, 0.9995, 0.581, 0.9995, 0.03054, 0.09794, 0.02817, 0.1766, 0.00548, 0.1511, 0.00548, 0.1001, 0.0105, 0.4036, 0.0004557, 0.3902, 0.02816, 0.3902, 0.02816, 0.4036, 0.02817, 0.2275, 0.03054, 0.3062, 0.00548, 0.304, 0.00548, 0.253, 0.07322, 0.05914, 0.02817, 0.01388, 0.3437, 0.01388, 0.3768, 0.01388, 0.8769, 0.6727, 0.8592, 0.6727, 0.8592, 0.6485, 0.8769, 0.6485, 0.00548, 0.3471, 0.00548, 0.304, 0.03054, 0.3062, 0.03054, 0.345, 0.0004566, 0.01388, 0.0105, 0.0005434, 0.02817, 0.0005435, 0.02817, 0.01388, 0.7591, 0.9502, 0.716, 0.9502, 0.716, 0.8506, 0.7591, 0.8506, 0.8767, 0.3126, 0.8591, 0.3126, 0.8591, 0.2885, 0.8767, 0.2885, 0.8908, 0.2085, 0.8908, 0.308, 0.8767, 0.2885, 0.8767, 0.2085, 0.845, 0.308, 0.845, 0.2085, 0.8591, 0.2085, 0.8591, 0.2885, 0.8769, 0.5685, 0.8769, 0.6485, 0.8592, 0.6485, 0.8592, 0.5685, 0.891, 0.5685, 0.891, 0.6681, 0.8769, 0.6485, 0.8769, 0.5685, 0.8451, 0.6681, 0.8451, 0.5685, 0.8592, 0.5685, 0.8592, 0.6485, 0.03054, 0.09794, 0.07322, 0.09794, 0.07559, 0.1766, 0.02817, 0.1766, 0.02817, 0.2275, 0.07559, 0.2275, 0.07322, 0.3062, 0.03054, 0.3062, 0.3768, 0.3902, 0.07322, 0.345, 0.07322, 0.3062, 0.275, 0.304, 0.3437, 0.3902, 0.02816, 0.3902, 0.07322, 0.345, 0.3768, 0.3902, 0.1579, 0.5099, 0.1834, 0.6146, 0.1045, 0.6146, 0.316, 0.7213, 0.316, 0.8209, 0.0004557, 0.8209, 0.0004557, 0.7213, 0.0004557, 0.3902, 0.000456, 0.3471, 0.00548, 0.3471, 0.2836, 0.1001, 0.07322, 0.09794, 0.07322, 0.05914, 0.3768, 0.01388, 0.2089, 0.4505, 0.2622, 0.4139, 0.3371, 0.4139, 0.3371, 0.6146, 0.02817, 0.1766, 0.00548, 0.2021, 0.00548, 0.1511, 0.02817, 0.1766, 0.02817, 0.2275, 0.00548, 0.253, 0.00548, 0.2021, 0.534, 0.002048, 0.5901, 0.003131, 0.5802, 0.1051, 0.5341, 0.1019, 0.5901, 0.003131, 0.5639, 0.4161, 0.5757, 0.176, 0.5802, 0.1051, 0.4835, 0.0004557, 0.534, 0.002048, 0.522, 0.3824, 0.4715, 0.3808, 0.6291, 0.9853, 0.5502, 0.9853, 0.5502, 0.9561, 0.6291, 0.9561, 0.2089, 0.4505, 0.1579, 0.4505, 0.1834, 0.4139, 0.2622, 0.4139, 0.6646, 0.2327, 0.6647, 0.3589, 0.6337, 0.3979, 0.6342, 0.2086, 0.7073, 0.2327, 0.7376, 0.2085, 0.7386, 0.3978, 0.7074, 0.3588, 0.4715, 0.3808, 0.4276, 0.4117, 0.431, 0.172, 0.4749, 0.1717, 0.522, 0.3824, 0.534, 0.002048, 0.5341, 0.1019, 0.5318, 0.173, 0.4835, 0.0004557, 0.4715, 0.3808, 0.4749, 0.1717, 0.4771, 0.1006, 0.4276, 0.4117, 0.4276, 0.0005348, 0.431, 0.1012, 0.431, 0.172, 0.4276, 0.0005348, 0.4835, 0.0004557, 0.4771, 0.1006, 0.431, 0.1012, 0.668, 0.4413, 0.6678, 0.5674, 0.6251, 0.5674, 0.6253, 0.4413, 0.668, 0.4413, 0.6983, 0.4172, 0.6989, 0.6065, 0.6678, 0.5674, 0.595, 0.417, 0.6253, 0.4413, 0.6251, 0.5674, 0.594, 0.6063, 0.5199, 0.9862, 0.525, 0.9862, 0.525, 0.9995, 0.5199, 0.9995, 0.469, 0.9862, 0.5199, 0.9862, 0.5199, 0.9995, 0.469, 0.9995, 0.3777, 0.8506, 0.3827, 0.8506, 0.3827, 0.9502, 0.3777, 0.9502, 0.3777, 0.0005348, 0.4276, 0.0005348, 0.4276, 0.4117, 0.3777, 0.4117, 0.0004562, 0.1511, 0.00548, 0.1511, 0.00548, 0.2021, 0.0004562, 0.2021, 0.7641, 0.9502, 0.7591, 0.9502, 0.7591, 0.8506, 0.7641, 0.8506, 0.5837, 0.6496, 0.4073, 0.6378, 0.4073, 0.5038, 0.5837, 0.5708, 0.3371, 0.6146, 0.3371, 0.4139, 0.3663, 0.6146, 0.3019, 0.9561, 0.3768, 0.9561, 0.3768, 0.9853, 0.3019, 0.9853, 0.1335, 0.9561, 0.2124, 0.9561, 0.2124, 0.9853, 0.1335, 0.9853, 0.4526, 0.9853, 0.3777, 0.9853, 0.3777, 0.9561, 0.4526, 0.9561, 0.3991, 0.6378, 0.4073, 0.6378, 0.3777, 0.7245, 0.3831, 0.6496, 0.3991, 0.6378, 0.3831, 0.6496, 0.3831, 0.5708, 0.3991, 0.5038, 0.3991, 0.5038, 0.3831, 0.5708, 0.3831, 0.4919, 0.3777, 0.7245, 0.4073, 0.6378, 0.5837, 0.6496, 0.5837, 0.7245, 0.4073, 0.5038, 0.3991, 0.5038, 0.3831, 0.4919, 0.3831, 0.417, 0.3831, 0.6496, 0.3777, 0.7245, 0.3777, 0.6496, 0.5502, 0.9561, 0.5502, 0.9853, 0.5408, 0.9853, 0.5408, 0.9561, 0.02963, 0.4139, 0.02963, 0.6199, 0.0004557, 0.6199, 0.0004559, 0.4139, 0.6983, 0.4172, 0.741, 0.417, 0.7416, 0.6064, 0.6989, 0.6065, 0.008852, 0.8796, 0.1428, 0.8796, 0.1428, 0.8865, 0.008852, 0.8865, 0.3371, 0.6146, 0.2622, 0.6146, 0.2089, 0.5099, 0.2089, 0.4505, 0.4073, 0.5038, 0.3831, 0.417, 0.5837, 0.4919, 0.5837, 0.5708, 0.1579, 0.4505, 0.1045, 0.4139, 0.1834, 0.4139, 0.1579, 0.5099, 0.2089, 0.5099, 0.2622, 0.6146, 0.1834, 0.6146, 0.5837, 0.4919, 0.3831, 0.417, 0.5931, 0.417, 0.5931, 0.4919, 0.3019, 0.9561, 0.3019, 0.9853, 0.2966, 0.9853, 0.2966, 0.9561, 0.0004557, 0.7204, 0.0004557, 0.6208, 0.316, 0.6208, 0.316, 0.7204, 0.6342, 0.2086, 0.6337, 0.3979, 0.591, 0.3978, 0.5915, 0.2085, 0.0004557, 0.3902, 0.0105, 0.4036, 0.00548, 0.4037, 0.0004557, 0.4036, 0.02816, 0.3902, 0.03054, 0.345, 0.07322, 0.345, 0.7339, 0.104, 0.7385, 0.104, 0.7385, 0.2036, 0.7339, 0.199, 0.7385, 0.004405, 0.7385, 0.104, 0.7339, 0.104, 0.7339, 0.009053, 0.0004557, 0.9173, 0.09541, 0.9173, 0.03852, 0.929, 0.001861, 0.9232, 0.5964, 0.104, 0.601, 0.104, 0.601, 0.199, 0.5964, 0.2036, 0.5964, 0.104, 0.5924, 0.09912, 0.5924, 0.004405, 0.5964, 0.004405, 0.594, 0.7091, 0.594, 0.7031, 0.7268, 0.7031, 0.7269, 0.7091, 0.09541, 0.9173, 0.09541, 0.9183, 0.08108, 0.9241, 0.09541, 0.9164, 0.08108, 0.9095, 0.09541, 0.9154, 0.5964, 0.2036, 0.7385, 0.2036, 0.7385, 0.2076, 0.5964, 0.2076, 0.09541, 0.9173, 0.1904, 0.9173, 0.189, 0.9232, 0.1523, 0.929, 0.09541, 0.9164, 0.09541, 0.9154, 0.1097, 0.9095, 0.09541, 0.9173, 0.1097, 0.9241, 0.09541, 0.9183, 0.5924, 0.2036, 0.5924, 0.1089, 0.5964, 0.104, 0.5964, 0.2036, 0.09541, 0.9164, 0.0004557, 0.9164, 0.001861, 0.9105, 0.03852, 0.9047, 0.7425, 0.004405, 0.7425, 0.09912, 0.7385, 0.104, 0.7385, 0.004405, 0.7385, 0.0004559, 0.7385, 0.004405, 0.5964, 0.004405, 0.5964, 0.0004557, 0.7339, 0.199, 0.7385, 0.2036, 0.5964, 0.2036, 0.601, 0.199, 0.7385, 0.104, 0.7425, 0.1089, 0.7425, 0.2036, 0.7385, 0.2036, 0.601, 0.009052, 0.601, 0.104, 0.5964, 0.104, 0.5964, 0.004405, 0.7339, 0.009053, 0.601, 0.009052, 0.5964, 0.004405, 0.7385, 0.004405, 0.594, 0.6659, 0.7268, 0.6659, 0.7268, 0.7031, 0.594, 0.7031, 0.8287, 0.7014, 0.8287, 0.5685, 0.8442, 0.5686, 0.8442, 0.7014, 0.594, 0.6074, 0.7268, 0.6074, 0.7268, 0.6229, 0.594, 0.6229, 0.8131, 0.7014, 0.8131, 0.5685, 0.8287, 0.5685, 0.8287, 0.7014, 0.09541, 0.9173, 0.08108, 0.9241, 0.06595, 0.9281, 0.03852, 0.929, 0.7856, 0.7014, 0.7856, 0.5685, 0.8131, 0.5685, 0.8131, 0.7014, 0.7485, 0.7014, 0.7485, 0.5685, 0.7856, 0.5685, 0.7856, 0.7014, 0.7425, 0.7014, 0.7425, 0.5685, 0.7485, 0.5685, 0.7485, 0.7014, 0.1904, 0.9164, 0.09541, 0.9164, 0.1523, 0.9047, 0.189, 0.9105, 0.594, 0.6229, 0.7268, 0.6229, 0.7268, 0.6385, 0.594, 0.6385, 0.594, 0.6385, 0.7268, 0.6385, 0.7268, 0.6659, 0.594, 0.6659, 0.09541, 0.9173, 0.1523, 0.929, 0.1249, 0.9281, 0.1097, 0.9241, 0.09541, 0.9164, 0.03852, 0.9047, 0.06595, 0.9056, 0.08108, 0.9095, 0.09541, 0.9164, 0.1097, 0.9095, 0.1249, 0.9056, 0.1523, 0.9047, 0.7425, 0.09912, 0.744, 0.1022, 0.7385, 0.104, 0.744, 0.1022, 0.744, 0.1058, 0.7385, 0.104, 0.744, 0.1058, 0.7425, 0.1089, 0.7385, 0.104, 0.5924, 0.1089, 0.591, 0.1058, 0.5964, 0.104, 0.591, 0.1058, 0.591, 0.1022, 0.5964, 0.104, 0.591, 0.1022, 0.5924, 0.09912, 0.5964, 0.104, 0.008852, 0.8944, 0.008852, 0.8865, 0.1428, 0.8865, 0.1428, 0.8944, 0.1485, 0.8826, 0.1512, 0.8902, 0.1428, 0.8944, 0.1428, 0.8865, 0.1428, 0.9037, 0.008852, 0.9037, 0.008852, 0.8944, 0.1428, 0.8944, 0.0004557, 0.8902, 0.003233, 0.8826, 0.008852, 0.8865, 0.008852, 0.8944, 0.6069, 0.4161, 0.6066, 0.4136, 0.6261, 0.411, 0.6288, 0.414, 0.5912, 0.4075, 0.6047, 0.4078, 0.6066, 0.4136, 0.591, 0.414, 0.7702, 0.1301, 0.7702, 0.1838, 0.7619, 0.1803, 0.7619, 0.129, 0.3513, 0.8446, 0.3464, 0.848, 0.3491, 0.84, 0.3511, 0.8373, 0.6771, 0.404, 0.6865, 0.402, 0.6861, 0.4039, 0.6783, 0.4053, 0.8492, 0.3436, 0.8529, 0.3451, 0.8556, 0.3577, 0.8536, 0.3582, 0.3406, 0.8534, 0.3347, 0.8477, 0.3401, 0.835, 0.3464, 0.848, 0.3424, 0.8692, 0.3418, 0.8564, 0.3467, 0.8523, 0.3475, 0.8679, 0.8516, 0.3138, 0.8543, 0.3169, 0.8486, 0.33, 0.845, 0.3278, 0.8219, 0.1497, 0.8329, 0.1436, 0.8303, 0.1754, 0.8238, 0.1779, 0.3401, 0.835, 0.3413, 0.8319, 0.3459, 0.8309, 0.3452, 0.8331, 0.8692, 0.3717, 0.8687, 0.3817, 0.8641, 0.3788, 0.8644, 0.3724, 0.8219, 0.1497, 0.8238, 0.1779, 0.8107, 0.1842, 0.8107, 0.1506, 0.3286, 0.8466, 0.3169, 0.8503, 0.3182, 0.8406, 0.3321, 0.8393, 0.6047, 0.4078, 0.622, 0.4071, 0.6261, 0.411, 0.6066, 0.4136, 0.8107, 0.1506, 0.8107, 0.1842, 0.7977, 0.1796, 0.7977, 0.1487, 0.591, 0.4161, 0.591, 0.414, 0.6066, 0.4136, 0.6069, 0.4161, 0.8605, 0.3305, 0.8582, 0.336, 0.8486, 0.33, 0.8543, 0.3169, 0.7977, 0.1487, 0.7977, 0.1796, 0.7846, 0.1841, 0.7846, 0.1377, 0.3336, 0.8333, 0.3321, 0.8393, 0.3182, 0.8406, 0.3196, 0.8357, 0.8627, 0.3473, 0.8618, 0.3582, 0.8556, 0.3577, 0.8529, 0.3451, 0.3511, 0.8373, 0.3491, 0.84, 0.3452, 0.8331, 0.3459, 0.8309, 0.3464, 0.848, 0.3401, 0.835, 0.3452, 0.8331, 0.3491, 0.84, 0.8542, 0.3658, 0.8597, 0.3648, 0.8596, 0.3681, 0.8551, 0.3689, 0.8382, 0.1407, 0.8469, 0.1394, 0.8402, 0.1791, 0.8353, 0.1758, 0.8605, 0.3305, 0.8543, 0.3169, 0.8669, 0.3185, 0.8689, 0.3278, 0.8582, 0.336, 0.8627, 0.3473, 0.8529, 0.3451, 0.8543, 0.3169, 0.8516, 0.3138, 0.8672, 0.3135, 0.8669, 0.3185, 0.8329, 0.1436, 0.8382, 0.1407, 0.8353, 0.1758, 0.8303, 0.1754, 0.845, 0.3278, 0.8486, 0.33, 0.8529, 0.3451, 0.8492, 0.3436, 0.7141, 0.4075, 0.7172, 0.4124, 0.7042, 0.4123, 0.7091, 0.4075, 0.8486, 0.33, 0.8582, 0.336, 0.8529, 0.3451, 0.8495, 0.3693, 0.8462, 0.3754, 0.845, 0.3747, 0.8485, 0.3687, 0.8687, 0.3817, 0.8692, 0.3717, 0.8754, 0.372, 0.8704, 0.3818, 0.8604, 0.3878, 0.8686, 0.3819, 0.8696, 0.3833, 0.8641, 0.393, 0.8505, 0.3852, 0.8602, 0.3879, 0.8585, 0.394, 0.8502, 0.3859, 0.7042, 0.4123, 0.7172, 0.4124, 0.7172, 0.4143, 0.8463, 0.3757, 0.8502, 0.385, 0.8495, 0.3853, 0.845, 0.3763, 0.6587, 0.4059, 0.6536, 0.4133, 0.6518, 0.4105, 0.6554, 0.4052, 0.8596, 0.3681, 0.8644, 0.3724, 0.8588, 0.3733, 0.8574, 0.372, 0.6396, 0.4161, 0.6297, 0.4065, 0.6329, 0.4052, 0.6408, 0.4129, 0.7042, 0.4123, 0.7172, 0.4143, 0.7156, 0.4161, 0.7055, 0.4156, 0.6905, 0.4161, 0.6771, 0.4105, 0.6799, 0.4083, 0.6905, 0.4127, 0.6783, 0.4053, 0.6861, 0.4039, 0.686, 0.4056, 0.6795, 0.4074, 0.7033, 0.4106, 0.6905, 0.4161, 0.6905, 0.4127, 0.7007, 0.4083, 0.8597, 0.3648, 0.8542, 0.3658, 0.8538, 0.3631, 0.8587, 0.3591, 0.7548, 0.1308, 0.7548, 0.1779, 0.7449, 0.1779, 0.7449, 0.1375, 0.6509, 0.415, 0.6396, 0.4161, 0.6408, 0.4129, 0.6491, 0.412, 0.7548, 0.1779, 0.7548, 0.1308, 0.7575, 0.1279, 0.7575, 0.176, 0.7575, 0.176, 0.7575, 0.1279, 0.7596, 0.1272, 0.7596, 0.176, 0.7596, 0.176, 0.7596, 0.1272, 0.7619, 0.129, 0.7619, 0.1803, 0.3321, 0.8393, 0.3336, 0.8333, 0.3372, 0.8325, 0.3358, 0.8368, 0.3358, 0.8368, 0.3372, 0.8325, 0.34, 0.8319, 0.3386, 0.8353, 0.3386, 0.8353, 0.34, 0.8319, 0.3413, 0.8319, 0.3401, 0.835, 0.3401, 0.835, 0.3347, 0.8477, 0.3343, 0.8448, 0.3386, 0.8353, 0.3386, 0.8353, 0.3343, 0.8448, 0.3321, 0.8444, 0.3358, 0.8368, 0.3358, 0.8368, 0.3321, 0.8444, 0.3286, 0.8466, 0.3321, 0.8393, 0.6945, 0.4043, 0.693, 0.4074, 0.6903, 0.4054, 0.6914, 0.4002, 0.6914, 0.4002, 0.6903, 0.4054, 0.6883, 0.4051, 0.6893, 0.4, 0.6893, 0.4, 0.6883, 0.4051, 0.686, 0.4056, 0.6861, 0.4039, 0.6893, 0.4, 0.6861, 0.4039, 0.6865, 0.402, 0.8496, 0.3692, 0.8487, 0.3684, 0.8508, 0.3677, 0.8524, 0.3665, 0.853, 0.3634, 0.854, 0.3658, 0.3508, 0.8658, 0.3475, 0.8679, 0.3467, 0.8523, 0.3513, 0.8494, 0.8502, 0.385, 0.8463, 0.3757, 0.8501, 0.3749, 0.8526, 0.3809, 0.8524, 0.3665, 0.854, 0.3658, 0.8551, 0.3689, 0.8692, 0.3714, 0.8629, 0.3658, 0.8672, 0.3609, 0.8733, 0.3667, 0.8602, 0.3879, 0.8505, 0.3852, 0.8526, 0.3809, 0.8589, 0.3826, 0.8508, 0.3677, 0.8524, 0.3665, 0.8551, 0.3689, 0.8596, 0.3681, 0.8629, 0.3658, 0.8692, 0.3714, 0.8644, 0.3724, 0.8496, 0.3692, 0.8508, 0.3677, 0.8551, 0.3689, 0.8522, 0.371, 0.8686, 0.3819, 0.8604, 0.3878, 0.8589, 0.3826, 0.8641, 0.3788, 0.8462, 0.3754, 0.8495, 0.3693, 0.8522, 0.371, 0.8501, 0.3749, 0.673, 0.4035, 0.6737, 0.405, 0.6706, 0.4072, 0.6701, 0.4063, 0.8589, 0.3826, 0.8526, 0.3809, 0.8553, 0.3759, 0.8572, 0.3764, 0.8501, 0.3749, 0.8522, 0.371, 0.8556, 0.3726, 0.8545, 0.3741, 0.8551, 0.3689, 0.8596, 0.3681, 0.8574, 0.372, 0.8556, 0.3726, 0.8556, 0.3726, 0.8522, 0.371, 0.8551, 0.3689, 0.8644, 0.3724, 0.8641, 0.3788, 0.8588, 0.3753, 0.8588, 0.3733, 0.8526, 0.3809, 0.8501, 0.3749, 0.8545, 0.3741, 0.8553, 0.3759, 0.8641, 0.3788, 0.8589, 0.3826, 0.8572, 0.3764, 0.8588, 0.3753, 0.6633, 0.4093, 0.6637, 0.41, 0.66, 0.4121, 0.6596, 0.4114, 0.6702, 0.4014, 0.6718, 0.4021, 0.6696, 0.4055, 0.6689, 0.405, 0.6745, 0.4064, 0.6753, 0.4079, 0.6717, 0.4091, 0.6711, 0.4082, 0.6737, 0.405, 0.6745, 0.4064, 0.6711, 0.4082, 0.6706, 0.4072, 0.6761, 0.4095, 0.6762, 0.4113, 0.6724, 0.4107, 0.6722, 0.4099, 0.6753, 0.4079, 0.6761, 0.4095, 0.6722, 0.4099, 0.6717, 0.4091, 0.6718, 0.4021, 0.673, 0.4035, 0.6701, 0.4063, 0.6696, 0.4055, 0.6614, 0.4129, 0.662, 0.4137, 0.6606, 0.4142, 0.6652, 0.4116, 0.6655, 0.4122, 0.6622, 0.4145, 0.662, 0.4137, 0.6649, 0.411, 0.6652, 0.4116, 0.662, 0.4137, 0.6614, 0.4129, 0.6657, 0.413, 0.666, 0.4137, 0.6624, 0.4161, 0.6622, 0.4153, 0.6655, 0.4122, 0.6657, 0.413, 0.6622, 0.4153, 0.6622, 0.4145, 0.6637, 0.41, 0.6643, 0.4105, 0.6607, 0.4125, 0.66, 0.4121, 0.6643, 0.4105, 0.6649, 0.411, 0.6614, 0.4129, 0.6607, 0.4125, 0.6701, 0.4063, 0.6706, 0.4072, 0.6673, 0.4095, 0.667, 0.4088, 0.667, 0.4088, 0.6673, 0.4095, 0.6649, 0.411, 0.6643, 0.4105, 0.6696, 0.4055, 0.6701, 0.4063, 0.667, 0.4088, 0.6666, 0.4081, 0.6666, 0.4081, 0.667, 0.4088, 0.6643, 0.4105, 0.6637, 0.41, 0.6717, 0.4091, 0.6722, 0.4099, 0.6685, 0.4114, 0.6681, 0.4108, 0.6681, 0.4108, 0.6685, 0.4114, 0.6657, 0.413, 0.6655, 0.4122, 0.6722, 0.4099, 0.6724, 0.4107, 0.6689, 0.412, 0.6685, 0.4114, 0.6685, 0.4114, 0.6689, 0.412, 0.666, 0.4137, 0.6657, 0.413, 0.6706, 0.4072, 0.6711, 0.4082, 0.6676, 0.4101, 0.6673, 0.4095, 0.6673, 0.4095, 0.6676, 0.4101, 0.6652, 0.4116, 0.6649, 0.411, 0.6711, 0.4082, 0.6717, 0.4091, 0.6681, 0.4108, 0.6676, 0.4101, 0.6676, 0.4101, 0.6681, 0.4108, 0.6655, 0.4122, 0.6652, 0.4116, 0.6689, 0.405, 0.6696, 0.4055, 0.6666, 0.4081, 0.6661, 0.4074, 0.6661, 0.4074, 0.6666, 0.4081, 0.6637, 0.41, 0.6633, 0.4093, 0.6612, 0.4152, 0.6603, 0.4151, 0.6606, 0.4142, 0.6619, 0.4146, 0.6612, 0.4152, 0.6606, 0.4142, 0.6598, 0.4133, 0.6605, 0.4128, 0.6606, 0.4142, 0.6605, 0.4128, 0.6614, 0.4129, 0.6606, 0.4142, 0.6596, 0.4141, 0.6598, 0.4133, 0.6606, 0.4142, 0.662, 0.4137, 0.6619, 0.4146, 0.6606, 0.4142, 0.8601, 0.3648, 0.8629, 0.3658, 0.8596, 0.3681, 0.7702, 0.1838, 0.7702, 0.1301, 0.7733, 0.1313, 0.7733, 0.1844, 0.3464, 0.848, 0.3513, 0.8446, 0.3513, 0.8494, 0.3467, 0.8523, 0.3406, 0.8534, 0.3464, 0.848, 0.3467, 0.8523, 0.3418, 0.8564, 0.6518, 0.4105, 0.6536, 0.4133, 0.6509, 0.415, 0.6491, 0.412, 0.8601, 0.3648, 0.8621, 0.3594, 0.8651, 0.3597, 0.8629, 0.3658, 0.7846, 0.1377, 0.7846, 0.1841, 0.7733, 0.1844, 0.7733, 0.1313, 0.7133, 0.9853, 0.6384, 0.9853, 0.6384, 0.9561, 0.7133, 0.9561, 0.5408, 0.9853, 0.462, 0.9853, 0.462, 0.9561, 0.5408, 0.9561, 0.4526, 0.9853, 0.4526, 0.9561, 0.462, 0.9561, 0.462, 0.9853, 0.3371, 0.4139, 0.2622, 0.4139, 0.2622, 0.4046, 0.3371, 0.4046, 0.3663, 0.6146, 0.3371, 0.4139, 0.3371, 0.4046, 0.3663, 0.4046, 0.5837, 0.6496, 0.5837, 0.5708, 0.5931, 0.5708, 0.5931, 0.6496, 0.6291, 0.9853, 0.6291, 0.9561, 0.6384, 0.9561, 0.6384, 0.9853, 0.1834, 0.4139, 0.1045, 0.4139, 0.1045, 0.4046, 0.1834, 0.4046, 0.2177, 0.9561, 0.2966, 0.9561, 0.2966, 0.9853, 0.2177, 0.9853, 0.05328, 0.9561, 0.1282, 0.9561, 0.1282, 0.9853, 0.05328, 0.9853, 0.1834, 0.6146, 0.2622, 0.6146, 0.2622, 0.6199, 0.1834, 0.6199, 0.2124, 0.9853, 0.2124, 0.9561, 0.2177, 0.9561, 0.2177, 0.9853, 0.3831, 0.4919, 0.3831, 0.5708, 0.3777, 0.5708, 0.3777, 0.4919, 0.1335, 0.9561, 0.1335, 0.9853, 0.1282, 0.9853, 0.1282, 0.9561, 0.02963, 0.6199, 0.1045, 0.6146, 0.1045, 0.6199, 0.798, 0.06338, 0.7707, 0.01704, 0.8301, 0.02026, 0.2332, 0.8351, 0.2332, 0.9214, 0.2199, 0.9347, 0.2199, 0.8218, 0.0004563, 0.05699, 0.0004566, 0.01388, 0.03054, 0.05914, 0.07322, 0.05914, 0.03054, 0.05914, 0.0004566, 0.01388, 0.02817, 0.01388, 0.0105, 0.0005434, 0.0004566, 0.01388, 0.0004567, 0.0005434, 0.005481, 0.0004557])
me_lecturn.materials.append(mat_lecturnm)
me_lecturn.use_remesh_preserve_volume = False
me_lecturn.use_remesh_preserve_attributes = False
me_lecturn.use_mirror_vertex_groups = False
me_lecturn.update()

# ---- objects
ob_lecturn = bpy.data.objects.new('Lecturn', me_lecturn)

# ---- transforms, parenting, visibility, modifiers, constraints
ob_lecturn.location = (0.0, 0.0, 0.0)
ob_lecturn.lock_rotations_4d = False
ob_lecturn.empty_display_type = 'ARROWS'
ob_lecturn.lineart.crease_threshold = 0.0
_m = ob_lecturn.modifiers.new('Auto Smooth', 'NODES')
_m.node_group = ng_auto_smooth
_gi = [s.identifier for s in ng_auto_smooth.interface.items_tree if s.item_type == 'SOCKET' and s.in_out == 'INPUT']
_m[_gi[1]] = 0.5236  # Angle

# ---- collection membership
col_collection_1.objects.link(ob_lecturn)

# ---- scene / render settings (as saved in the file)
scene.frame_start = 1; scene.frame_end = 250; scene.frame_set(0)
scene.render.engine = 'BLENDER_EEVEE_NEXT'
scene.render.resolution_percentage = 50
scene.render.dither_intensity = 0.0
scene.cycles.use_denoising = False
scene.cycles.samples = 128
scene.cycles.sampling_pattern = 'TABULATED_SOBOL'
scene.cycles.light_sampling_threshold = 0.0
scene.cycles.use_adaptive_sampling = False
scene.cycles.use_light_tree = False
scene.cycles.blur_glossy = 0.0
scene.cycles.sample_clamp_indirect = 0.0
scene.view_settings.view_transform = 'Standard'
bpy.context.view_layer.update()

# ---- added for rendering (the .blend has no active camera and no usable light): camera, sun
cam_auto = bpy.data.cameras.new('AutoCamera')
cam_auto.lens = 50.0
cam_auto.sensor_width = 36.0
cam_auto.clip_end = 1000.0
ob_auto_camera = bpy.data.objects.new('AutoCamera', cam_auto)
scene.collection.objects.link(ob_auto_camera)
ob_auto_camera.location = (2.04807, -2.472, 2.47768)
ob_auto_camera.rotation_euler = (1.09748, -7.21219e-08, 0.694738)
scene.camera = ob_auto_camera
light_auto_sun = bpy.data.lights.new('AutoSun', 'SUN')
light_auto_sun.energy = 3.0
light_auto_sun.angle = 0.0523599
ob_auto_sun = bpy.data.objects.new('AutoSun', light_auto_sun)
scene.collection.objects.link(ob_auto_sun)
ob_auto_sun.rotation_euler = (0.872665, 0.174533, 0.523599)
bpy.context.view_layer.update()
